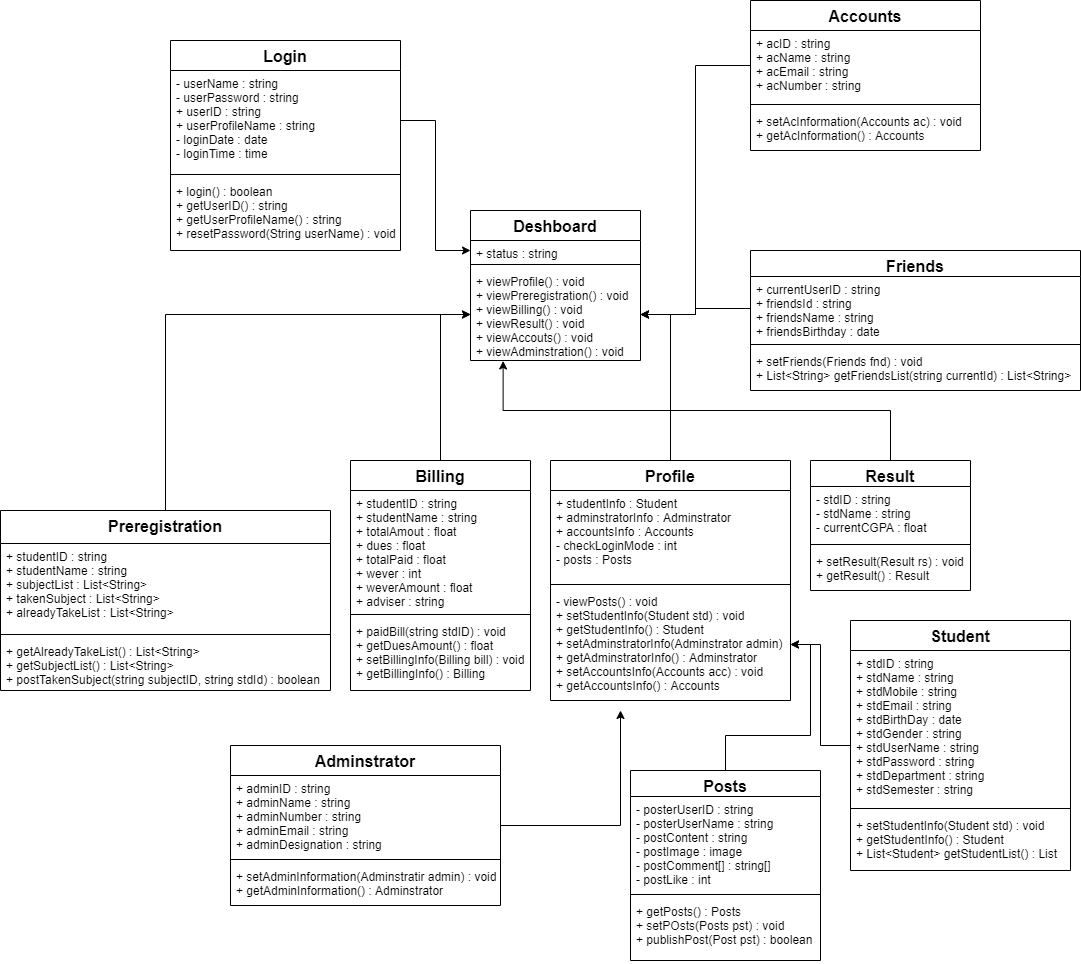

The diagram above was exported from draw.io. Its source (the exported page's mxGraphModel, read from the mxfile embedded in the PNG):
<mxGraphModel dx="1583" dy="561" grid="1" gridSize="10" guides="1" tooltips="1" connect="1" arrows="1" fold="1" page="1" pageScale="1" pageWidth="1100" pageHeight="850" math="0" shadow="0">
  <root>
    <mxCell id="0" />
    <mxCell id="1" parent="0" />
    <mxCell id="xQBGaIJEfL0upKoTBiyJ-66" style="edgeStyle=orthogonalEdgeStyle;rounded=0;orthogonalLoop=1;jettySize=auto;html=1;fontSize=16;" edge="1" parent="1" source="xQBGaIJEfL0upKoTBiyJ-1" target="xQBGaIJEfL0upKoTBiyJ-20">
      <mxGeometry relative="1" as="geometry" />
    </mxCell>
    <mxCell id="xQBGaIJEfL0upKoTBiyJ-1" value="Student" style="swimlane;fontStyle=1;align=center;verticalAlign=top;childLayout=stackLayout;horizontal=1;startSize=30;horizontalStack=0;resizeParent=1;resizeParentMax=0;resizeLast=0;collapsible=1;marginBottom=0;fontSize=16;" vertex="1" parent="1">
      <mxGeometry x="850" y="770" width="220" height="250" as="geometry" />
    </mxCell>
    <mxCell id="xQBGaIJEfL0upKoTBiyJ-2" value="+ stdID : string&#10;+ stdName : string&#10;+ stdMobile : string&#10;+ stdEmail : string&#10;+ stdBirthDay : date&#10;+ stdGender : string&#10;+ stdUserName : string&#10;+ stdPassword : string&#10;+ stdDepartment : string&#10;+ stdSemester : string" style="text;strokeColor=none;fillColor=none;align=left;verticalAlign=top;spacingLeft=4;spacingRight=4;overflow=hidden;rotatable=0;points=[[0,0.5],[1,0.5]];portConstraint=eastwest;" vertex="1" parent="xQBGaIJEfL0upKoTBiyJ-1">
      <mxGeometry y="30" width="220" height="154" as="geometry" />
    </mxCell>
    <mxCell id="xQBGaIJEfL0upKoTBiyJ-3" value="" style="line;strokeWidth=1;fillColor=none;align=left;verticalAlign=middle;spacingTop=-1;spacingLeft=3;spacingRight=3;rotatable=0;labelPosition=right;points=[];portConstraint=eastwest;" vertex="1" parent="xQBGaIJEfL0upKoTBiyJ-1">
      <mxGeometry y="184" width="220" height="8" as="geometry" />
    </mxCell>
    <mxCell id="xQBGaIJEfL0upKoTBiyJ-4" value="+ setStudentInfo(Student std) : void&#10;+ getStudentInfo() : Student&#10;+ List&lt;Student&gt; getStudentList() : List" style="text;strokeColor=none;fillColor=none;align=left;verticalAlign=top;spacingLeft=4;spacingRight=4;overflow=hidden;rotatable=0;points=[[0,0.5],[1,0.5]];portConstraint=eastwest;" vertex="1" parent="xQBGaIJEfL0upKoTBiyJ-1">
      <mxGeometry y="192" width="220" height="58" as="geometry" />
    </mxCell>
    <mxCell id="xQBGaIJEfL0upKoTBiyJ-65" style="edgeStyle=orthogonalEdgeStyle;rounded=0;orthogonalLoop=1;jettySize=auto;html=1;fontSize=16;" edge="1" parent="1" source="xQBGaIJEfL0upKoTBiyJ-5">
      <mxGeometry relative="1" as="geometry">
        <mxPoint x="620" y="860" as="targetPoint" />
      </mxGeometry>
    </mxCell>
    <mxCell id="xQBGaIJEfL0upKoTBiyJ-5" value="Adminstrator" style="swimlane;fontStyle=1;align=center;verticalAlign=top;childLayout=stackLayout;horizontal=1;startSize=30;horizontalStack=0;resizeParent=1;resizeParentMax=0;resizeLast=0;collapsible=1;marginBottom=0;fontSize=16;" vertex="1" parent="1">
      <mxGeometry x="230" y="895" width="270" height="160" as="geometry" />
    </mxCell>
    <mxCell id="xQBGaIJEfL0upKoTBiyJ-6" value="+ adminID : string&#10;+ adminName : string&#10;+ adminNumber : string&#10;+ adminEmail : string&#10;+ adminDesignation : string" style="text;strokeColor=none;fillColor=none;align=left;verticalAlign=top;spacingLeft=4;spacingRight=4;overflow=hidden;rotatable=0;points=[[0,0.5],[1,0.5]];portConstraint=eastwest;" vertex="1" parent="xQBGaIJEfL0upKoTBiyJ-5">
      <mxGeometry y="30" width="270" height="80" as="geometry" />
    </mxCell>
    <mxCell id="xQBGaIJEfL0upKoTBiyJ-7" value="" style="line;strokeWidth=1;fillColor=none;align=left;verticalAlign=middle;spacingTop=-1;spacingLeft=3;spacingRight=3;rotatable=0;labelPosition=right;points=[];portConstraint=eastwest;" vertex="1" parent="xQBGaIJEfL0upKoTBiyJ-5">
      <mxGeometry y="110" width="270" height="8" as="geometry" />
    </mxCell>
    <mxCell id="xQBGaIJEfL0upKoTBiyJ-8" value="+ setAdminInformation(Adminstratir admin) : void&#10;+ getAdminInformation() : Adminstrator" style="text;strokeColor=none;fillColor=none;align=left;verticalAlign=top;spacingLeft=4;spacingRight=4;overflow=hidden;rotatable=0;points=[[0,0.5],[1,0.5]];portConstraint=eastwest;" vertex="1" parent="xQBGaIJEfL0upKoTBiyJ-5">
      <mxGeometry y="118" width="270" height="42" as="geometry" />
    </mxCell>
    <mxCell id="xQBGaIJEfL0upKoTBiyJ-9" value="Accounts" style="swimlane;fontStyle=1;align=center;verticalAlign=top;childLayout=stackLayout;horizontal=1;startSize=30;horizontalStack=0;resizeParent=1;resizeParentMax=0;resizeLast=0;collapsible=1;marginBottom=0;fontSize=16;" vertex="1" parent="1">
      <mxGeometry x="750" y="150" width="230" height="150" as="geometry" />
    </mxCell>
    <mxCell id="xQBGaIJEfL0upKoTBiyJ-10" value="+ acID : string&#10;+ acName : string&#10;+ acEmail : string&#10;+ acNumber : string" style="text;strokeColor=none;fillColor=none;align=left;verticalAlign=top;spacingLeft=4;spacingRight=4;overflow=hidden;rotatable=0;points=[[0,0.5],[1,0.5]];portConstraint=eastwest;" vertex="1" parent="xQBGaIJEfL0upKoTBiyJ-9">
      <mxGeometry y="30" width="230" height="70" as="geometry" />
    </mxCell>
    <mxCell id="xQBGaIJEfL0upKoTBiyJ-11" value="" style="line;strokeWidth=1;fillColor=none;align=left;verticalAlign=middle;spacingTop=-1;spacingLeft=3;spacingRight=3;rotatable=0;labelPosition=right;points=[];portConstraint=eastwest;" vertex="1" parent="xQBGaIJEfL0upKoTBiyJ-9">
      <mxGeometry y="100" width="230" height="8" as="geometry" />
    </mxCell>
    <mxCell id="xQBGaIJEfL0upKoTBiyJ-12" value="+ setAcInformation(Accounts ac) : void&#10;+ getAcInformation() : Accounts " style="text;strokeColor=none;fillColor=none;align=left;verticalAlign=top;spacingLeft=4;spacingRight=4;overflow=hidden;rotatable=0;points=[[0,0.5],[1,0.5]];portConstraint=eastwest;" vertex="1" parent="xQBGaIJEfL0upKoTBiyJ-9">
      <mxGeometry y="108" width="230" height="42" as="geometry" />
    </mxCell>
    <mxCell id="xQBGaIJEfL0upKoTBiyJ-13" value="Login" style="swimlane;fontStyle=1;align=center;verticalAlign=top;childLayout=stackLayout;horizontal=1;startSize=30;horizontalStack=0;resizeParent=1;resizeParentMax=0;resizeLast=0;collapsible=1;marginBottom=0;fontSize=16;" vertex="1" parent="1">
      <mxGeometry x="170" y="190" width="230" height="210" as="geometry" />
    </mxCell>
    <mxCell id="xQBGaIJEfL0upKoTBiyJ-14" value="- userName : string&#10;- userPassword : string&#10;+ userID : string&#10;+ userProfileName : string&#10;- loginDate : date&#10;- loginTime : time" style="text;strokeColor=none;fillColor=none;align=left;verticalAlign=top;spacingLeft=4;spacingRight=4;overflow=hidden;rotatable=0;points=[[0,0.5],[1,0.5]];portConstraint=eastwest;" vertex="1" parent="xQBGaIJEfL0upKoTBiyJ-13">
      <mxGeometry y="30" width="230" height="100" as="geometry" />
    </mxCell>
    <mxCell id="xQBGaIJEfL0upKoTBiyJ-15" value="" style="line;strokeWidth=1;fillColor=none;align=left;verticalAlign=middle;spacingTop=-1;spacingLeft=3;spacingRight=3;rotatable=0;labelPosition=right;points=[];portConstraint=eastwest;" vertex="1" parent="xQBGaIJEfL0upKoTBiyJ-13">
      <mxGeometry y="130" width="230" height="8" as="geometry" />
    </mxCell>
    <mxCell id="xQBGaIJEfL0upKoTBiyJ-16" value="+ login() : boolean&#10;+ getUserID() : string&#10;+ getUserProfileName() : string &#10;+ resetPassword(String userName) : void" style="text;strokeColor=none;fillColor=none;align=left;verticalAlign=top;spacingLeft=4;spacingRight=4;overflow=hidden;rotatable=0;points=[[0,0.5],[1,0.5]];portConstraint=eastwest;" vertex="1" parent="xQBGaIJEfL0upKoTBiyJ-13">
      <mxGeometry y="138" width="230" height="72" as="geometry" />
    </mxCell>
    <mxCell id="xQBGaIJEfL0upKoTBiyJ-59" style="edgeStyle=orthogonalEdgeStyle;rounded=0;orthogonalLoop=1;jettySize=auto;html=1;fontSize=16;" edge="1" parent="1" source="xQBGaIJEfL0upKoTBiyJ-17" target="xQBGaIJEfL0upKoTBiyJ-49">
      <mxGeometry relative="1" as="geometry" />
    </mxCell>
    <mxCell id="xQBGaIJEfL0upKoTBiyJ-17" value="Profile" style="swimlane;fontStyle=1;align=center;verticalAlign=top;childLayout=stackLayout;horizontal=1;startSize=30;horizontalStack=0;resizeParent=1;resizeParentMax=0;resizeLast=0;collapsible=1;marginBottom=0;fontSize=16;" vertex="1" parent="1">
      <mxGeometry x="550" y="610" width="240" height="240" as="geometry" />
    </mxCell>
    <mxCell id="xQBGaIJEfL0upKoTBiyJ-18" value="+ studentInfo : Student&#10;+ adminstratorInfo : Adminstrator &#10;+ accountsInfo : Accounts &#10;- checkLoginMode : int&#10;- posts : Posts" style="text;strokeColor=none;fillColor=none;align=left;verticalAlign=top;spacingLeft=4;spacingRight=4;overflow=hidden;rotatable=0;points=[[0,0.5],[1,0.5]];portConstraint=eastwest;" vertex="1" parent="xQBGaIJEfL0upKoTBiyJ-17">
      <mxGeometry y="30" width="240" height="90" as="geometry" />
    </mxCell>
    <mxCell id="xQBGaIJEfL0upKoTBiyJ-19" value="" style="line;strokeWidth=1;fillColor=none;align=left;verticalAlign=middle;spacingTop=-1;spacingLeft=3;spacingRight=3;rotatable=0;labelPosition=right;points=[];portConstraint=eastwest;" vertex="1" parent="xQBGaIJEfL0upKoTBiyJ-17">
      <mxGeometry y="120" width="240" height="8" as="geometry" />
    </mxCell>
    <mxCell id="xQBGaIJEfL0upKoTBiyJ-20" value="- viewPosts() : void&#10;+ setStudentInfo(Student std) : void&#10;+ getStudentInfo() : Student&#10;+ setAdminstratorInfo(Adminstrator admin) : void&#10;+ getAdminstratorInfo() : Adminstrator&#10;+ setAccountsInfo(Accounts acc) : void&#10;+ getAccountsInfo() : Accounts " style="text;strokeColor=none;fillColor=none;align=left;verticalAlign=top;spacingLeft=4;spacingRight=4;overflow=hidden;rotatable=0;points=[[0,0.5],[1,0.5]];portConstraint=eastwest;" vertex="1" parent="xQBGaIJEfL0upKoTBiyJ-17">
      <mxGeometry y="128" width="240" height="112" as="geometry" />
    </mxCell>
    <mxCell id="xQBGaIJEfL0upKoTBiyJ-67" style="edgeStyle=orthogonalEdgeStyle;rounded=0;orthogonalLoop=1;jettySize=auto;html=1;fontSize=16;" edge="1" parent="1" source="xQBGaIJEfL0upKoTBiyJ-21" target="xQBGaIJEfL0upKoTBiyJ-20">
      <mxGeometry relative="1" as="geometry" />
    </mxCell>
    <mxCell id="xQBGaIJEfL0upKoTBiyJ-21" value="Posts" style="swimlane;fontStyle=1;align=center;verticalAlign=top;childLayout=stackLayout;horizontal=1;startSize=26;horizontalStack=0;resizeParent=1;resizeParentMax=0;resizeLast=0;collapsible=1;marginBottom=0;fontSize=16;" vertex="1" parent="1">
      <mxGeometry x="630" y="920" width="190" height="190" as="geometry" />
    </mxCell>
    <mxCell id="xQBGaIJEfL0upKoTBiyJ-22" value="- posterUserID : string&#10;- posterUserName : string&#10;- postContent : string&#10;- postImage : image&#10;- postComment[] : string[]&#10;- postLike : int " style="text;strokeColor=none;fillColor=none;align=left;verticalAlign=top;spacingLeft=4;spacingRight=4;overflow=hidden;rotatable=0;points=[[0,0.5],[1,0.5]];portConstraint=eastwest;" vertex="1" parent="xQBGaIJEfL0upKoTBiyJ-21">
      <mxGeometry y="26" width="190" height="94" as="geometry" />
    </mxCell>
    <mxCell id="xQBGaIJEfL0upKoTBiyJ-23" value="" style="line;strokeWidth=1;fillColor=none;align=left;verticalAlign=middle;spacingTop=-1;spacingLeft=3;spacingRight=3;rotatable=0;labelPosition=right;points=[];portConstraint=eastwest;" vertex="1" parent="xQBGaIJEfL0upKoTBiyJ-21">
      <mxGeometry y="120" width="190" height="8" as="geometry" />
    </mxCell>
    <mxCell id="xQBGaIJEfL0upKoTBiyJ-24" value="+ getPosts() : Posts&#10;+ setPOsts(Posts pst) : void&#10;+ publishPost(Post pst) : boolean" style="text;strokeColor=none;fillColor=none;align=left;verticalAlign=top;spacingLeft=4;spacingRight=4;overflow=hidden;rotatable=0;points=[[0,0.5],[1,0.5]];portConstraint=eastwest;" vertex="1" parent="xQBGaIJEfL0upKoTBiyJ-21">
      <mxGeometry y="128" width="190" height="62" as="geometry" />
    </mxCell>
    <mxCell id="xQBGaIJEfL0upKoTBiyJ-62" style="edgeStyle=orthogonalEdgeStyle;rounded=0;orthogonalLoop=1;jettySize=auto;html=1;exitX=0.5;exitY=0;exitDx=0;exitDy=0;entryX=0.192;entryY=1.005;entryDx=0;entryDy=0;entryPerimeter=0;fontSize=16;" edge="1" parent="1" source="xQBGaIJEfL0upKoTBiyJ-25" target="xQBGaIJEfL0upKoTBiyJ-49">
      <mxGeometry relative="1" as="geometry" />
    </mxCell>
    <mxCell id="xQBGaIJEfL0upKoTBiyJ-25" value="Result" style="swimlane;fontStyle=1;align=center;verticalAlign=top;childLayout=stackLayout;horizontal=1;startSize=26;horizontalStack=0;resizeParent=1;resizeParentMax=0;resizeLast=0;collapsible=1;marginBottom=0;fontSize=16;" vertex="1" parent="1">
      <mxGeometry x="810" y="610" width="160" height="130" as="geometry" />
    </mxCell>
    <mxCell id="xQBGaIJEfL0upKoTBiyJ-26" value="- stdID : string&#10;- stdName : string&#10;- currentCGPA : float" style="text;strokeColor=none;fillColor=none;align=left;verticalAlign=top;spacingLeft=4;spacingRight=4;overflow=hidden;rotatable=0;points=[[0,0.5],[1,0.5]];portConstraint=eastwest;" vertex="1" parent="xQBGaIJEfL0upKoTBiyJ-25">
      <mxGeometry y="26" width="160" height="54" as="geometry" />
    </mxCell>
    <mxCell id="xQBGaIJEfL0upKoTBiyJ-27" value="" style="line;strokeWidth=1;fillColor=none;align=left;verticalAlign=middle;spacingTop=-1;spacingLeft=3;spacingRight=3;rotatable=0;labelPosition=right;points=[];portConstraint=eastwest;" vertex="1" parent="xQBGaIJEfL0upKoTBiyJ-25">
      <mxGeometry y="80" width="160" height="8" as="geometry" />
    </mxCell>
    <mxCell id="xQBGaIJEfL0upKoTBiyJ-28" value="+ setResult(Result rs) : void&#10;+ getResult() : Result" style="text;strokeColor=none;fillColor=none;align=left;verticalAlign=top;spacingLeft=4;spacingRight=4;overflow=hidden;rotatable=0;points=[[0,0.5],[1,0.5]];portConstraint=eastwest;" vertex="1" parent="xQBGaIJEfL0upKoTBiyJ-25">
      <mxGeometry y="88" width="160" height="42" as="geometry" />
    </mxCell>
    <mxCell id="xQBGaIJEfL0upKoTBiyJ-29" value="Friends" style="swimlane;fontStyle=1;align=center;verticalAlign=top;childLayout=stackLayout;horizontal=1;startSize=26;horizontalStack=0;resizeParent=1;resizeParentMax=0;resizeLast=0;collapsible=1;marginBottom=0;fontSize=16;" vertex="1" parent="1">
      <mxGeometry x="750" y="400" width="330" height="140" as="geometry" />
    </mxCell>
    <mxCell id="xQBGaIJEfL0upKoTBiyJ-30" value="+ currentUserID : string&#10;+ friendsId : string&#10;+ friendsName : string&#10;+ friendsBirthday : date&#10;" style="text;strokeColor=none;fillColor=none;align=left;verticalAlign=top;spacingLeft=4;spacingRight=4;overflow=hidden;rotatable=0;points=[[0,0.5],[1,0.5]];portConstraint=eastwest;" vertex="1" parent="xQBGaIJEfL0upKoTBiyJ-29">
      <mxGeometry y="26" width="330" height="64" as="geometry" />
    </mxCell>
    <mxCell id="xQBGaIJEfL0upKoTBiyJ-31" value="" style="line;strokeWidth=1;fillColor=none;align=left;verticalAlign=middle;spacingTop=-1;spacingLeft=3;spacingRight=3;rotatable=0;labelPosition=right;points=[];portConstraint=eastwest;" vertex="1" parent="xQBGaIJEfL0upKoTBiyJ-29">
      <mxGeometry y="90" width="330" height="8" as="geometry" />
    </mxCell>
    <mxCell id="xQBGaIJEfL0upKoTBiyJ-32" value="+ setFriends(Friends fnd) : void&#10;+ List&lt;String&gt; getFriendsList(string currentId) : List&lt;String&gt;" style="text;strokeColor=none;fillColor=none;align=left;verticalAlign=top;spacingLeft=4;spacingRight=4;overflow=hidden;rotatable=0;points=[[0,0.5],[1,0.5]];portConstraint=eastwest;" vertex="1" parent="xQBGaIJEfL0upKoTBiyJ-29">
      <mxGeometry y="98" width="330" height="42" as="geometry" />
    </mxCell>
    <mxCell id="xQBGaIJEfL0upKoTBiyJ-56" style="edgeStyle=orthogonalEdgeStyle;rounded=0;orthogonalLoop=1;jettySize=auto;html=1;fontSize=16;" edge="1" parent="1" source="xQBGaIJEfL0upKoTBiyJ-33" target="xQBGaIJEfL0upKoTBiyJ-49">
      <mxGeometry relative="1" as="geometry" />
    </mxCell>
    <mxCell id="xQBGaIJEfL0upKoTBiyJ-33" value="Preregistration" style="swimlane;fontStyle=1;align=center;verticalAlign=top;childLayout=stackLayout;horizontal=1;startSize=33;horizontalStack=0;resizeParent=1;resizeParentMax=0;resizeLast=0;collapsible=1;marginBottom=0;fontSize=16;" vertex="1" parent="1">
      <mxGeometry y="660" width="330" height="180" as="geometry" />
    </mxCell>
    <mxCell id="xQBGaIJEfL0upKoTBiyJ-34" value="+ studentID : string&#10;+ studentName : string&#10;+ subjectList : List&lt;String&gt;&#10;+ takenSubject : List&lt;String&gt;&#10;+ alreadyTakeList : List&lt;String&gt;&#10;" style="text;strokeColor=none;fillColor=none;align=left;verticalAlign=top;spacingLeft=4;spacingRight=4;overflow=hidden;rotatable=0;points=[[0,0.5],[1,0.5]];portConstraint=eastwest;" vertex="1" parent="xQBGaIJEfL0upKoTBiyJ-33">
      <mxGeometry y="33" width="330" height="87" as="geometry" />
    </mxCell>
    <mxCell id="xQBGaIJEfL0upKoTBiyJ-35" value="" style="line;strokeWidth=1;fillColor=none;align=left;verticalAlign=middle;spacingTop=-1;spacingLeft=3;spacingRight=3;rotatable=0;labelPosition=right;points=[];portConstraint=eastwest;" vertex="1" parent="xQBGaIJEfL0upKoTBiyJ-33">
      <mxGeometry y="120" width="330" height="8" as="geometry" />
    </mxCell>
    <mxCell id="xQBGaIJEfL0upKoTBiyJ-36" value="+ getAlreadyTakeList() : List&lt;String&gt;&#10;+ getSubjectList() : List&lt;String&gt;&#10;+ postTakenSubject(string subjectID, string stdId) : boolean" style="text;strokeColor=none;fillColor=none;align=left;verticalAlign=top;spacingLeft=4;spacingRight=4;overflow=hidden;rotatable=0;points=[[0,0.5],[1,0.5]];portConstraint=eastwest;" vertex="1" parent="xQBGaIJEfL0upKoTBiyJ-33">
      <mxGeometry y="128" width="330" height="52" as="geometry" />
    </mxCell>
    <mxCell id="xQBGaIJEfL0upKoTBiyJ-57" style="edgeStyle=orthogonalEdgeStyle;rounded=0;orthogonalLoop=1;jettySize=auto;html=1;fontSize=16;" edge="1" parent="1" source="xQBGaIJEfL0upKoTBiyJ-41" target="xQBGaIJEfL0upKoTBiyJ-49">
      <mxGeometry relative="1" as="geometry" />
    </mxCell>
    <mxCell id="xQBGaIJEfL0upKoTBiyJ-41" value="Billing" style="swimlane;fontStyle=1;align=center;verticalAlign=top;childLayout=stackLayout;horizontal=1;startSize=30;horizontalStack=0;resizeParent=1;resizeParentMax=0;resizeLast=0;collapsible=1;marginBottom=0;fontSize=16;" vertex="1" parent="1">
      <mxGeometry x="350" y="610" width="180" height="230" as="geometry" />
    </mxCell>
    <mxCell id="xQBGaIJEfL0upKoTBiyJ-42" value="+ studentID : string&#10;+ studentName : string&#10;+ totalAmout : float&#10;+ dues : float&#10;+ totalPaid : float&#10;+ wever : int&#10;+ weverAmount : float&#10;+ adviser : string" style="text;strokeColor=none;fillColor=none;align=left;verticalAlign=top;spacingLeft=4;spacingRight=4;overflow=hidden;rotatable=0;points=[[0,0.5],[1,0.5]];portConstraint=eastwest;" vertex="1" parent="xQBGaIJEfL0upKoTBiyJ-41">
      <mxGeometry y="30" width="180" height="120" as="geometry" />
    </mxCell>
    <mxCell id="xQBGaIJEfL0upKoTBiyJ-43" value="" style="line;strokeWidth=1;fillColor=none;align=left;verticalAlign=middle;spacingTop=-1;spacingLeft=3;spacingRight=3;rotatable=0;labelPosition=right;points=[];portConstraint=eastwest;" vertex="1" parent="xQBGaIJEfL0upKoTBiyJ-41">
      <mxGeometry y="150" width="180" height="8" as="geometry" />
    </mxCell>
    <mxCell id="xQBGaIJEfL0upKoTBiyJ-44" value="+ paidBill(string stdID) : void&#10;+ getDuesAmount() : float&#10;+ setBillingInfo(Billing bill) : void&#10;+ getBillingInfo() : Billing " style="text;strokeColor=none;fillColor=none;align=left;verticalAlign=top;spacingLeft=4;spacingRight=4;overflow=hidden;rotatable=0;points=[[0,0.5],[1,0.5]];portConstraint=eastwest;" vertex="1" parent="xQBGaIJEfL0upKoTBiyJ-41">
      <mxGeometry y="158" width="180" height="72" as="geometry" />
    </mxCell>
    <mxCell id="xQBGaIJEfL0upKoTBiyJ-46" value="Deshboard&#10;" style="swimlane;fontStyle=1;align=center;verticalAlign=top;childLayout=stackLayout;horizontal=1;startSize=30;horizontalStack=0;resizeParent=1;resizeParentMax=0;resizeLast=0;collapsible=1;marginBottom=0;fontSize=16;" vertex="1" parent="1">
      <mxGeometry x="470" y="360" width="170" height="150" as="geometry" />
    </mxCell>
    <mxCell id="xQBGaIJEfL0upKoTBiyJ-47" value="+ status : string" style="text;strokeColor=none;fillColor=none;align=left;verticalAlign=top;spacingLeft=4;spacingRight=4;overflow=hidden;rotatable=0;points=[[0,0.5],[1,0.5]];portConstraint=eastwest;" vertex="1" parent="xQBGaIJEfL0upKoTBiyJ-46">
      <mxGeometry y="30" width="170" height="20" as="geometry" />
    </mxCell>
    <mxCell id="xQBGaIJEfL0upKoTBiyJ-48" value="" style="line;strokeWidth=1;fillColor=none;align=left;verticalAlign=middle;spacingTop=-1;spacingLeft=3;spacingRight=3;rotatable=0;labelPosition=right;points=[];portConstraint=eastwest;" vertex="1" parent="xQBGaIJEfL0upKoTBiyJ-46">
      <mxGeometry y="50" width="170" height="8" as="geometry" />
    </mxCell>
    <mxCell id="xQBGaIJEfL0upKoTBiyJ-49" value="+ viewProfile() : void&#10;+ viewPreregistration() : void&#10;+ viewBilling() : void&#10;+ viewResult() : void&#10;+ viewAccouts() : void&#10;+ viewAdminstration() : void" style="text;strokeColor=none;fillColor=none;align=left;verticalAlign=top;spacingLeft=4;spacingRight=4;overflow=hidden;rotatable=0;points=[[0,0.5],[1,0.5]];portConstraint=eastwest;" vertex="1" parent="xQBGaIJEfL0upKoTBiyJ-46">
      <mxGeometry y="58" width="170" height="92" as="geometry" />
    </mxCell>
    <mxCell id="xQBGaIJEfL0upKoTBiyJ-50" style="edgeStyle=orthogonalEdgeStyle;rounded=0;orthogonalLoop=1;jettySize=auto;html=1;entryX=0;entryY=0.5;entryDx=0;entryDy=0;fontSize=16;" edge="1" parent="1" source="xQBGaIJEfL0upKoTBiyJ-14" target="xQBGaIJEfL0upKoTBiyJ-47">
      <mxGeometry relative="1" as="geometry" />
    </mxCell>
    <mxCell id="xQBGaIJEfL0upKoTBiyJ-60" style="edgeStyle=orthogonalEdgeStyle;rounded=0;orthogonalLoop=1;jettySize=auto;html=1;fontSize=16;" edge="1" parent="1" source="xQBGaIJEfL0upKoTBiyJ-30" target="xQBGaIJEfL0upKoTBiyJ-49">
      <mxGeometry relative="1" as="geometry" />
    </mxCell>
    <mxCell id="xQBGaIJEfL0upKoTBiyJ-63" style="edgeStyle=orthogonalEdgeStyle;rounded=0;orthogonalLoop=1;jettySize=auto;html=1;fontSize=16;" edge="1" parent="1" source="xQBGaIJEfL0upKoTBiyJ-10" target="xQBGaIJEfL0upKoTBiyJ-49">
      <mxGeometry relative="1" as="geometry" />
    </mxCell>
  </root>
</mxGraphModel>